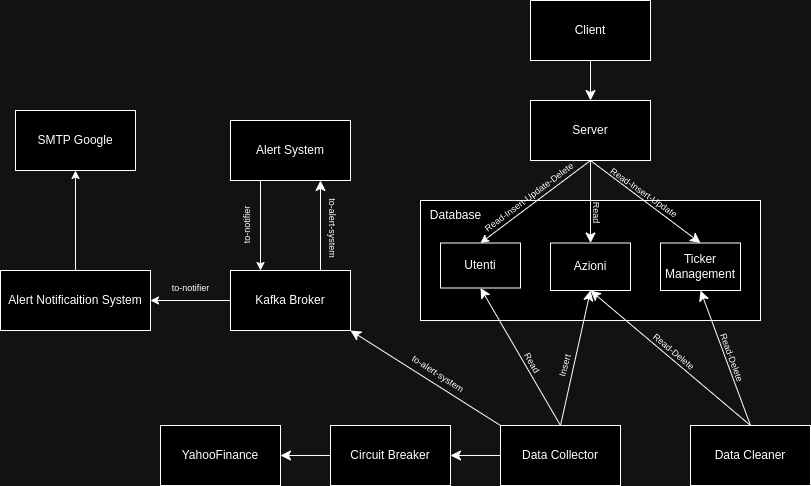

The diagram above was exported from draw.io. Its source (the exported page's mxGraphModel, read from the mxfile embedded in the PNG):
<mxGraphModel dx="2946" dy="1187" grid="1" gridSize="10" guides="1" tooltips="1" connect="1" arrows="1" fold="1" page="1" pageScale="1" pageWidth="827" pageHeight="1169" math="0" shadow="0">
  <root>
    <mxCell id="0" />
    <mxCell id="1" parent="0" />
    <mxCell id="mUl1AeLafEuOf4pVscIi-4" value="" style="rounded=0;whiteSpace=wrap;html=1;" parent="1" vertex="1">
      <mxGeometry x="430" y="300" width="340" height="120" as="geometry" />
    </mxCell>
    <mxCell id="YBw1ZGNXA95ec7tboVo4-9" style="edgeStyle=none;curved=1;rounded=0;orthogonalLoop=1;jettySize=auto;html=1;exitX=0.5;exitY=1;exitDx=0;exitDy=0;entryX=0.5;entryY=0;entryDx=0;entryDy=0;fontSize=12;startSize=8;endSize=8;" parent="1" source="mUl1AeLafEuOf4pVscIi-2" target="mUl1AeLafEuOf4pVscIi-3" edge="1">
      <mxGeometry relative="1" as="geometry" />
    </mxCell>
    <mxCell id="mUl1AeLafEuOf4pVscIi-2" value="Client" style="rounded=0;whiteSpace=wrap;html=1;" parent="1" vertex="1">
      <mxGeometry x="540" y="100" width="120" height="60" as="geometry" />
    </mxCell>
    <mxCell id="YBw1ZGNXA95ec7tboVo4-8" style="edgeStyle=none;curved=1;rounded=0;orthogonalLoop=1;jettySize=auto;html=1;exitX=0.5;exitY=1;exitDx=0;exitDy=0;entryX=0.5;entryY=0;entryDx=0;entryDy=0;fontSize=12;startSize=8;endSize=8;" parent="1" source="mUl1AeLafEuOf4pVscIi-3" target="YBw1ZGNXA95ec7tboVo4-2" edge="1">
      <mxGeometry relative="1" as="geometry" />
    </mxCell>
    <mxCell id="mUl1AeLafEuOf4pVscIi-3" value="Server" style="rounded=0;whiteSpace=wrap;html=1;" parent="1" vertex="1">
      <mxGeometry x="540" y="200" width="120" height="60" as="geometry" />
    </mxCell>
    <mxCell id="YBw1ZGNXA95ec7tboVo4-10" style="edgeStyle=none;curved=1;rounded=0;orthogonalLoop=1;jettySize=auto;html=1;exitX=0;exitY=0.5;exitDx=0;exitDy=0;entryX=1;entryY=0.5;entryDx=0;entryDy=0;fontSize=12;startSize=8;endSize=8;" parent="1" source="mUl1AeLafEuOf4pVscIi-8" target="mUl1AeLafEuOf4pVscIi-7" edge="1">
      <mxGeometry relative="1" as="geometry" />
    </mxCell>
    <mxCell id="YBw1ZGNXA95ec7tboVo4-12" style="edgeStyle=none;curved=1;rounded=0;orthogonalLoop=1;jettySize=auto;html=1;exitX=0.5;exitY=0;exitDx=0;exitDy=0;entryX=0.5;entryY=1;entryDx=0;entryDy=0;fontSize=12;startSize=8;endSize=8;" parent="1" source="mUl1AeLafEuOf4pVscIi-8" target="IOJmc0TMabPzVzWpccLV-2" edge="1">
      <mxGeometry relative="1" as="geometry" />
    </mxCell>
    <mxCell id="YBw1ZGNXA95ec7tboVo4-13" style="edgeStyle=none;curved=1;rounded=0;orthogonalLoop=1;jettySize=auto;html=1;exitX=0.5;exitY=0;exitDx=0;exitDy=0;entryX=0.5;entryY=1;entryDx=0;entryDy=0;fontSize=12;startSize=8;endSize=8;" parent="1" source="mUl1AeLafEuOf4pVscIi-8" target="IOJmc0TMabPzVzWpccLV-3" edge="1">
      <mxGeometry relative="1" as="geometry" />
    </mxCell>
    <mxCell id="mUl1AeLafEuOf4pVscIi-8" value="Data Collector" style="whiteSpace=wrap;html=1;" parent="1" vertex="1">
      <mxGeometry x="510" y="525" width="120" height="60" as="geometry" />
    </mxCell>
    <mxCell id="mUl1AeLafEuOf4pVscIi-9" value="YahooFinance" style="whiteSpace=wrap;html=1;" parent="1" vertex="1">
      <mxGeometry x="170" y="525" width="120" height="60" as="geometry" />
    </mxCell>
    <mxCell id="IOJmc0TMabPzVzWpccLV-1" value="Database" style="text;html=1;align=center;verticalAlign=middle;resizable=0;points=[];autosize=1;strokeColor=none;fillColor=none;" parent="1" vertex="1">
      <mxGeometry x="430" y="300" width="70" height="30" as="geometry" />
    </mxCell>
    <mxCell id="IOJmc0TMabPzVzWpccLV-2" value="Utenti" style="whiteSpace=wrap;html=1;" parent="1" vertex="1">
      <mxGeometry x="450" y="342.5" width="80" height="45" as="geometry" />
    </mxCell>
    <mxCell id="IOJmc0TMabPzVzWpccLV-3" value="Azioni" style="whiteSpace=wrap;html=1;" parent="1" vertex="1">
      <mxGeometry x="560" y="342.5" width="80" height="47.5" as="geometry" />
    </mxCell>
    <mxCell id="YBw1ZGNXA95ec7tboVo4-14" style="edgeStyle=none;curved=1;rounded=0;orthogonalLoop=1;jettySize=auto;html=1;exitX=0.5;exitY=0;exitDx=0;exitDy=0;entryX=0.5;entryY=1;entryDx=0;entryDy=0;fontSize=12;startSize=8;endSize=8;" parent="1" source="YBw1ZGNXA95ec7tboVo4-1" target="IOJmc0TMabPzVzWpccLV-3" edge="1">
      <mxGeometry relative="1" as="geometry" />
    </mxCell>
    <mxCell id="YBw1ZGNXA95ec7tboVo4-15" style="edgeStyle=none;curved=1;rounded=0;orthogonalLoop=1;jettySize=auto;html=1;exitX=0.5;exitY=0;exitDx=0;exitDy=0;entryX=0.5;entryY=1;entryDx=0;entryDy=0;fontSize=12;startSize=8;endSize=8;" parent="1" source="YBw1ZGNXA95ec7tboVo4-1" target="YBw1ZGNXA95ec7tboVo4-2" edge="1">
      <mxGeometry relative="1" as="geometry" />
    </mxCell>
    <mxCell id="YBw1ZGNXA95ec7tboVo4-1" value="Data Cleaner" style="whiteSpace=wrap;html=1;" parent="1" vertex="1">
      <mxGeometry x="700" y="525" width="120" height="60" as="geometry" />
    </mxCell>
    <mxCell id="YBw1ZGNXA95ec7tboVo4-2" value="Ticker Management" style="whiteSpace=wrap;html=1;" parent="1" vertex="1">
      <mxGeometry x="670" y="342.5" width="80" height="47.5" as="geometry" />
    </mxCell>
    <mxCell id="YBw1ZGNXA95ec7tboVo4-7" style="edgeStyle=none;curved=1;rounded=0;orthogonalLoop=1;jettySize=auto;html=1;exitX=0.5;exitY=1;exitDx=0;exitDy=0;entryX=0.5;entryY=0;entryDx=0;entryDy=0;fontSize=12;startSize=8;endSize=8;" parent="1" source="mUl1AeLafEuOf4pVscIi-3" target="IOJmc0TMabPzVzWpccLV-3" edge="1">
      <mxGeometry relative="1" as="geometry" />
    </mxCell>
    <mxCell id="mUl1AeLafEuOf4pVscIi-11" style="edgeStyle=none;rounded=0;orthogonalLoop=1;jettySize=auto;html=1;exitX=0.5;exitY=1;exitDx=0;exitDy=0;entryX=0.5;entryY=0;entryDx=0;entryDy=0;" parent="1" source="mUl1AeLafEuOf4pVscIi-3" target="IOJmc0TMabPzVzWpccLV-2" edge="1">
      <mxGeometry relative="1" as="geometry" />
    </mxCell>
    <mxCell id="YBw1ZGNXA95ec7tboVo4-11" style="edgeStyle=none;curved=1;rounded=0;orthogonalLoop=1;jettySize=auto;html=1;exitX=0;exitY=0.5;exitDx=0;exitDy=0;entryX=1;entryY=0.5;entryDx=0;entryDy=0;fontSize=12;startSize=8;endSize=8;" parent="1" source="mUl1AeLafEuOf4pVscIi-7" target="mUl1AeLafEuOf4pVscIi-9" edge="1">
      <mxGeometry relative="1" as="geometry" />
    </mxCell>
    <mxCell id="mUl1AeLafEuOf4pVscIi-7" value="Circuit Breaker" style="whiteSpace=wrap;html=1;" parent="1" vertex="1">
      <mxGeometry x="340" y="525" width="120" height="60" as="geometry" />
    </mxCell>
    <mxCell id="YBw1ZGNXA95ec7tboVo4-16" value="&lt;font style=&quot;font-size: 9px;&quot;&gt;Read-Delete&lt;/font&gt;" style="text;html=1;align=center;verticalAlign=middle;resizable=0;points=[];autosize=1;strokeColor=none;fillColor=none;fontSize=16;rotation=70;" parent="1" vertex="1">
      <mxGeometry x="709" y="441" width="70" height="30" as="geometry" />
    </mxCell>
    <mxCell id="YBw1ZGNXA95ec7tboVo4-17" value="&lt;font style=&quot;font-size: 9px;&quot;&gt;Read-Delete&lt;/font&gt;" style="text;html=1;align=center;verticalAlign=middle;resizable=0;points=[];autosize=1;strokeColor=none;fillColor=none;fontSize=16;rotation=40;" parent="1" vertex="1">
      <mxGeometry x="650" y="434" width="70" height="30" as="geometry" />
    </mxCell>
    <mxCell id="YBw1ZGNXA95ec7tboVo4-18" value="&lt;font style=&quot;font-size: 9px;&quot;&gt;Insert&lt;/font&gt;" style="text;html=1;align=center;verticalAlign=middle;resizable=0;points=[];autosize=1;strokeColor=none;fillColor=none;fontSize=16;rotation=-75;" parent="1" vertex="1">
      <mxGeometry x="547" y="450" width="50" height="30" as="geometry" />
    </mxCell>
    <mxCell id="YBw1ZGNXA95ec7tboVo4-19" value="&lt;font style=&quot;font-size: 9px;&quot;&gt;Read&lt;/font&gt;" style="text;html=1;align=center;verticalAlign=middle;resizable=0;points=[];autosize=1;strokeColor=none;fillColor=none;fontSize=16;rotation=60;" parent="1" vertex="1">
      <mxGeometry x="519" y="446" width="50" height="30" as="geometry" />
    </mxCell>
    <mxCell id="YBw1ZGNXA95ec7tboVo4-20" value="&lt;font style=&quot;font-size: 9px;&quot;&gt;Read-Insert-Update&lt;/font&gt;" style="text;html=1;align=center;verticalAlign=middle;resizable=0;points=[];autosize=1;strokeColor=none;fillColor=none;fontSize=16;rotation=35;" parent="1" vertex="1">
      <mxGeometry x="605" y="275" width="100" height="30" as="geometry" />
    </mxCell>
    <mxCell id="YBw1ZGNXA95ec7tboVo4-21" value="&lt;font style=&quot;font-size: 9px;&quot;&gt;Read&lt;/font&gt;" style="text;html=1;align=center;verticalAlign=middle;resizable=0;points=[];autosize=1;strokeColor=none;fillColor=none;fontSize=16;rotation=90;" parent="1" vertex="1">
      <mxGeometry x="584" y="297" width="50" height="30" as="geometry" />
    </mxCell>
    <mxCell id="YBw1ZGNXA95ec7tboVo4-22" value="&lt;font style=&quot;font-size: 9px;&quot;&gt;Read-Insert-Update-Delete&lt;/font&gt;" style="text;html=1;align=center;verticalAlign=middle;resizable=0;points=[];autosize=1;strokeColor=none;fillColor=none;fontSize=16;rotation=323;" parent="1" vertex="1">
      <mxGeometry x="472" y="280" width="130" height="30" as="geometry" />
    </mxCell>
    <mxCell id="poKvfmCWlplcmRRzffrF-1" value="Kafka Broker" style="whiteSpace=wrap;html=1;" parent="1" vertex="1">
      <mxGeometry x="240" y="370" width="120" height="60" as="geometry" />
    </mxCell>
    <mxCell id="poKvfmCWlplcmRRzffrF-6" style="edgeStyle=none;curved=1;rounded=0;orthogonalLoop=1;jettySize=auto;html=1;exitX=0;exitY=0;exitDx=0;exitDy=0;entryX=1;entryY=1;entryDx=0;entryDy=0;fontSize=12;startSize=8;endSize=8;" parent="1" source="mUl1AeLafEuOf4pVscIi-8" target="poKvfmCWlplcmRRzffrF-1" edge="1">
      <mxGeometry relative="1" as="geometry">
        <mxPoint x="430" y="529.5" as="sourcePoint" />
        <mxPoint x="350" y="392.5" as="targetPoint" />
      </mxGeometry>
    </mxCell>
    <mxCell id="poKvfmCWlplcmRRzffrF-7" value="&lt;font style=&quot;font-size: 9px;&quot;&gt;to-alert-system&lt;/font&gt;" style="text;html=1;align=center;verticalAlign=middle;resizable=0;points=[];autosize=1;strokeColor=none;fillColor=none;fontSize=16;rotation=33;" parent="1" vertex="1">
      <mxGeometry x="409" y="456" width="80" height="30" as="geometry" />
    </mxCell>
    <mxCell id="poKvfmCWlplcmRRzffrF-12" style="edgeStyle=orthogonalEdgeStyle;rounded=0;orthogonalLoop=1;jettySize=auto;html=1;exitX=0.25;exitY=1;exitDx=0;exitDy=0;entryX=0.25;entryY=0;entryDx=0;entryDy=0;" parent="1" source="poKvfmCWlplcmRRzffrF-8" target="poKvfmCWlplcmRRzffrF-1" edge="1">
      <mxGeometry relative="1" as="geometry" />
    </mxCell>
    <mxCell id="poKvfmCWlplcmRRzffrF-8" value="Alert System" style="whiteSpace=wrap;html=1;" parent="1" vertex="1">
      <mxGeometry x="240" y="220" width="120" height="60" as="geometry" />
    </mxCell>
    <mxCell id="D_2-4mz8Ly1ciSBtRE83-2" value="" style="edgeStyle=orthogonalEdgeStyle;rounded=0;orthogonalLoop=1;jettySize=auto;html=1;" edge="1" parent="1" source="poKvfmCWlplcmRRzffrF-9" target="D_2-4mz8Ly1ciSBtRE83-1">
      <mxGeometry relative="1" as="geometry" />
    </mxCell>
    <mxCell id="poKvfmCWlplcmRRzffrF-9" value="Alert Notificaition System" style="whiteSpace=wrap;html=1;" parent="1" vertex="1">
      <mxGeometry x="10" y="370" width="150" height="60" as="geometry" />
    </mxCell>
    <mxCell id="poKvfmCWlplcmRRzffrF-10" style="edgeStyle=none;curved=1;rounded=0;orthogonalLoop=1;jettySize=auto;html=1;exitX=0.75;exitY=0;exitDx=0;exitDy=0;entryX=0.75;entryY=1;entryDx=0;entryDy=0;fontSize=12;startSize=8;endSize=8;" parent="1" source="poKvfmCWlplcmRRzffrF-1" target="poKvfmCWlplcmRRzffrF-8" edge="1">
      <mxGeometry relative="1" as="geometry">
        <mxPoint x="420" y="412.5" as="sourcePoint" />
        <mxPoint x="270" y="317.5" as="targetPoint" />
      </mxGeometry>
    </mxCell>
    <mxCell id="poKvfmCWlplcmRRzffrF-11" value="&lt;font style=&quot;font-size: 9px;&quot;&gt;to-alert-system&lt;/font&gt;" style="text;html=1;align=center;verticalAlign=middle;resizable=0;points=[];autosize=1;strokeColor=none;fillColor=none;fontSize=16;rotation=90;" parent="1" vertex="1">
      <mxGeometry x="305" y="312.5" width="80" height="30" as="geometry" />
    </mxCell>
    <mxCell id="poKvfmCWlplcmRRzffrF-13" value="&lt;font style=&quot;font-size: 9px;&quot;&gt;to-notifier&lt;/font&gt;" style="text;html=1;align=center;verticalAlign=middle;resizable=0;points=[];autosize=1;strokeColor=none;fillColor=none;fontSize=16;rotation=270;" parent="1" vertex="1">
      <mxGeometry x="224" y="310" width="60" height="30" as="geometry" />
    </mxCell>
    <mxCell id="poKvfmCWlplcmRRzffrF-14" value="&lt;font style=&quot;font-size: 9px;&quot;&gt;to-notifier&lt;/font&gt;" style="text;html=1;align=center;verticalAlign=middle;resizable=0;points=[];autosize=1;strokeColor=none;fillColor=none;fontSize=16;rotation=0;" parent="1" vertex="1">
      <mxGeometry x="170" y="370" width="60" height="30" as="geometry" />
    </mxCell>
    <mxCell id="poKvfmCWlplcmRRzffrF-15" style="edgeStyle=orthogonalEdgeStyle;rounded=0;orthogonalLoop=1;jettySize=auto;html=1;exitX=0;exitY=0.5;exitDx=0;exitDy=0;entryX=1;entryY=0.5;entryDx=0;entryDy=0;" parent="1" source="poKvfmCWlplcmRRzffrF-1" target="poKvfmCWlplcmRRzffrF-9" edge="1">
      <mxGeometry relative="1" as="geometry">
        <mxPoint x="280" y="290" as="sourcePoint" />
        <mxPoint x="280" y="380" as="targetPoint" />
      </mxGeometry>
    </mxCell>
    <mxCell id="D_2-4mz8Ly1ciSBtRE83-1" value="SMTP Google" style="whiteSpace=wrap;html=1;" vertex="1" parent="1">
      <mxGeometry x="25" y="210" width="120" height="60" as="geometry" />
    </mxCell>
  </root>
</mxGraphModel>